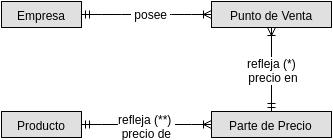

The diagram above was exported from draw.io. Its source (the exported page's mxGraphModel, read from the mxfile embedded in the PNG):
<mxGraphModel dx="1032" dy="503" grid="1" gridSize="10" guides="1" tooltips="1" connect="1" arrows="1" fold="1" page="1" pageScale="1" pageWidth="600" pageHeight="500" background="#ffffff" math="0" shadow="0">
  <root>
    <mxCell id="0" />
    <mxCell id="1" parent="0" />
    <mxCell id="2" value="Punto de Venta" style="swimlane;html=1;fontStyle=0;childLayout=stackLayout;horizontal=1;startSize=26;fillColor=#e0e0e0;horizontalStack=0;resizeParent=1;resizeLast=0;collapsible=1;marginBottom=0;swimlaneFillColor=#ffffff;align=center;" vertex="1" collapsed="1" parent="1">
      <mxGeometry x="320" y="120" width="120" height="26" as="geometry">
        <mxRectangle x="400" y="34" width="160" height="182" as="alternateBounds" />
      </mxGeometry>
    </mxCell>
    <mxCell id="3" value="&lt;div&gt;id&lt;/div&gt;" style="text;html=1;strokeColor=none;fillColor=none;spacingLeft=4;spacingRight=4;whiteSpace=wrap;overflow=hidden;rotatable=0;points=[[0,0.5],[1,0.5]];portConstraint=eastwest;" vertex="1" parent="2">
      <mxGeometry y="26" width="120" height="26" as="geometry" />
    </mxCell>
    <mxCell id="4" value="nombre" style="text;html=1;strokeColor=none;fillColor=none;spacingLeft=4;spacingRight=4;whiteSpace=wrap;overflow=hidden;rotatable=0;points=[[0,0.5],[1,0.5]];portConstraint=eastwest;" vertex="1" parent="2">
      <mxGeometry y="52" width="120" height="26" as="geometry" />
    </mxCell>
    <mxCell id="5" value="direccion" style="text;html=1;strokeColor=none;fillColor=none;spacingLeft=4;spacingRight=4;whiteSpace=wrap;overflow=hidden;rotatable=0;points=[[0,0.5],[1,0.5]];portConstraint=eastwest;" vertex="1" parent="2">
      <mxGeometry y="78" width="120" height="26" as="geometry" />
    </mxCell>
    <mxCell id="6" value="latitud" style="text;html=1;strokeColor=none;fillColor=none;spacingLeft=4;spacingRight=4;whiteSpace=wrap;overflow=hidden;rotatable=0;points=[[0,0.5],[1,0.5]];portConstraint=eastwest;" vertex="1" parent="2">
      <mxGeometry y="104" width="120" height="26" as="geometry" />
    </mxCell>
    <mxCell id="7" value="longitud" style="text;html=1;strokeColor=none;fillColor=none;spacingLeft=4;spacingRight=4;whiteSpace=wrap;overflow=hidden;rotatable=0;points=[[0,0.5],[1,0.5]];portConstraint=eastwest;" vertex="1" parent="2">
      <mxGeometry y="130" width="120" height="26" as="geometry" />
    </mxCell>
    <mxCell id="8" value="id_empresa" style="text;html=1;strokeColor=none;fillColor=none;spacingLeft=4;spacingRight=4;whiteSpace=wrap;overflow=hidden;rotatable=0;points=[[0,0.5],[1,0.5]];portConstraint=eastwest;" vertex="1" parent="2">
      <mxGeometry y="156" width="120" height="26" as="geometry" />
    </mxCell>
    <mxCell id="9" value="Empresa" style="swimlane;html=1;fontStyle=0;childLayout=stackLayout;horizontal=1;startSize=26;fillColor=#e0e0e0;horizontalStack=0;resizeParent=1;resizeLast=0;collapsible=1;marginBottom=0;swimlaneFillColor=#ffffff;align=center;" vertex="1" collapsed="1" parent="1">
      <mxGeometry x="110" y="120" width="80" height="26" as="geometry">
        <mxRectangle x="40" y="60" width="160" height="130" as="alternateBounds" />
      </mxGeometry>
    </mxCell>
    <mxCell id="10" value="id" style="text;html=1;strokeColor=none;fillColor=none;spacingLeft=4;spacingRight=4;whiteSpace=wrap;overflow=hidden;rotatable=0;points=[[0,0.5],[1,0.5]];portConstraint=eastwest;" vertex="1" parent="9">
      <mxGeometry y="26" width="80" height="26" as="geometry" />
    </mxCell>
    <mxCell id="11" value="cuit" style="text;html=1;strokeColor=none;fillColor=none;spacingLeft=4;spacingRight=4;whiteSpace=wrap;overflow=hidden;rotatable=0;points=[[0,0.5],[1,0.5]];portConstraint=eastwest;" vertex="1" parent="9">
      <mxGeometry y="52" width="80" height="26" as="geometry" />
    </mxCell>
    <mxCell id="12" value="razon_social" style="text;html=1;strokeColor=none;fillColor=none;spacingLeft=4;spacingRight=4;whiteSpace=wrap;overflow=hidden;rotatable=0;points=[[0,0.5],[1,0.5]];portConstraint=eastwest;" vertex="1" parent="9">
      <mxGeometry y="78" width="80" height="26" as="geometry" />
    </mxCell>
    <mxCell id="13" value="nombre" style="text;html=1;strokeColor=none;fillColor=none;spacingLeft=4;spacingRight=4;whiteSpace=wrap;overflow=hidden;rotatable=0;points=[[0,0.5],[1,0.5]];portConstraint=eastwest;" vertex="1" parent="9">
      <mxGeometry y="104" width="80" height="26" as="geometry" />
    </mxCell>
    <mxCell id="14" value="Producto" style="swimlane;html=1;fontStyle=0;childLayout=stackLayout;horizontal=1;startSize=26;fillColor=#e0e0e0;horizontalStack=0;resizeParent=1;resizeLast=0;collapsible=1;marginBottom=0;swimlaneFillColor=#ffffff;align=center;" vertex="1" collapsed="1" parent="1">
      <mxGeometry x="110" y="230" width="80" height="26" as="geometry">
        <mxRectangle x="40" y="323" width="160" height="104" as="alternateBounds" />
      </mxGeometry>
    </mxCell>
    <mxCell id="15" value="id" style="text;html=1;strokeColor=none;fillColor=none;spacingLeft=4;spacingRight=4;whiteSpace=wrap;overflow=hidden;rotatable=0;points=[[0,0.5],[1,0.5]];portConstraint=eastwest;" vertex="1" parent="14">
      <mxGeometry y="26" width="80" height="26" as="geometry" />
    </mxCell>
    <mxCell id="16" value="codigo_ean" style="text;html=1;strokeColor=none;fillColor=none;spacingLeft=4;spacingRight=4;whiteSpace=wrap;overflow=hidden;rotatable=0;points=[[0,0.5],[1,0.5]];portConstraint=eastwest;" vertex="1" parent="14">
      <mxGeometry y="52" width="80" height="26" as="geometry" />
    </mxCell>
    <mxCell id="17" value="descripcion" style="text;html=1;strokeColor=none;fillColor=none;spacingLeft=4;spacingRight=4;whiteSpace=wrap;overflow=hidden;rotatable=0;points=[[0,0.5],[1,0.5]];portConstraint=eastwest;" vertex="1" parent="14">
      <mxGeometry y="78" width="80" height="26" as="geometry" />
    </mxCell>
    <mxCell id="18" value="Parte de Precio" style="swimlane;html=1;fontStyle=0;childLayout=stackLayout;horizontal=1;startSize=26;fillColor=#e0e0e0;horizontalStack=0;resizeParent=1;resizeLast=0;collapsible=1;marginBottom=0;swimlaneFillColor=#ffffff;align=center;" vertex="1" collapsed="1" parent="1">
      <mxGeometry x="320" y="230" width="120" height="26" as="geometry">
        <mxRectangle x="400" y="284" width="160" height="182" as="alternateBounds" />
      </mxGeometry>
    </mxCell>
    <mxCell id="19" value="id" style="text;html=1;strokeColor=none;fillColor=none;spacingLeft=4;spacingRight=4;whiteSpace=wrap;overflow=hidden;rotatable=0;points=[[0,0.5],[1,0.5]];portConstraint=eastwest;" vertex="1" parent="18">
      <mxGeometry y="26" width="120" height="26" as="geometry" />
    </mxCell>
    <mxCell id="20" value="id_producto" style="text;html=1;strokeColor=none;fillColor=none;spacingLeft=4;spacingRight=4;whiteSpace=wrap;overflow=hidden;rotatable=0;points=[[0,0.5],[1,0.5]];portConstraint=eastwest;" vertex="1" parent="18">
      <mxGeometry y="52" width="120" height="26" as="geometry" />
    </mxCell>
    <mxCell id="21" value="id_punto_de_venta" style="text;html=1;strokeColor=none;fillColor=none;spacingLeft=4;spacingRight=4;whiteSpace=wrap;overflow=hidden;rotatable=0;points=[[0,0.5],[1,0.5]];portConstraint=eastwest;" vertex="1" parent="18">
      <mxGeometry y="78" width="120" height="26" as="geometry" />
    </mxCell>
    <mxCell id="22" value="creado_en" style="text;html=1;strokeColor=none;fillColor=none;spacingLeft=4;spacingRight=4;whiteSpace=wrap;overflow=hidden;rotatable=0;points=[[0,0.5],[1,0.5]];portConstraint=eastwest;" vertex="1" parent="18">
      <mxGeometry y="104" width="120" height="26" as="geometry" />
    </mxCell>
    <mxCell id="23" value="actualizado_en" style="text;html=1;strokeColor=none;fillColor=none;spacingLeft=4;spacingRight=4;whiteSpace=wrap;overflow=hidden;rotatable=0;points=[[0,0.5],[1,0.5]];portConstraint=eastwest;" vertex="1" parent="18">
      <mxGeometry y="130" width="120" height="26" as="geometry" />
    </mxCell>
    <mxCell id="24" value="fecha_vigencia" style="text;html=1;strokeColor=none;fillColor=none;spacingLeft=4;spacingRight=4;whiteSpace=wrap;overflow=hidden;rotatable=0;points=[[0,0.5],[1,0.5]];portConstraint=eastwest;" vertex="1" parent="18">
      <mxGeometry y="156" width="120" height="26" as="geometry" />
    </mxCell>
    <mxCell id="25" value="" style="edgeStyle=entityRelationEdgeStyle;html=1;endArrow=ERoneToMany;startArrow=ERmandOne;" edge="1" source="9" target="2" parent="1">
      <mxGeometry x="190" y="133" width="100" height="100" as="geometry">
        <mxPoint x="270" y="190" as="sourcePoint" />
        <mxPoint x="370" y="90" as="targetPoint" />
      </mxGeometry>
    </mxCell>
    <mxCell id="26" value="&amp;nbsp;posee&amp;nbsp;" style="text;html=1;resizable=0;points=[];align=center;verticalAlign=middle;labelBackgroundColor=#ffffff;" vertex="1" connectable="0" parent="25">
      <mxGeometry x="0.0567" y="1" relative="1" as="geometry">
        <mxPoint as="offset" />
      </mxGeometry>
    </mxCell>
    <mxCell id="27" value="&amp;nbsp;posee&amp;nbsp;" style="text;html=1;resizable=0;points=[];align=center;verticalAlign=middle;labelBackgroundColor=#ffffff;" vertex="1" connectable="0" parent="1">
      <mxGeometry x="259" y="132" as="geometry">
        <mxPoint as="offset" />
      </mxGeometry>
    </mxCell>
    <mxCell id="28" value="&lt;font style=&quot;font-size: 12px&quot;&gt;refleja (*)&lt;/font&gt;&lt;div&gt;&lt;font style=&quot;font-size: 12px&quot;&gt;&amp;nbsp;&lt;/font&gt;&lt;span style=&quot;font-size: 12px ; line-height: 1.2&quot;&gt;precio en&lt;/span&gt;&lt;/div&gt;" style="edgeStyle=elbowEdgeStyle;html=1;endArrow=ERoneToMany;startArrow=ERmandOne;elbow=horizontal;" edge="1" source="18" target="2" parent="1">
      <mxGeometry x="240" y="190" width="100" height="100" as="geometry">
        <mxPoint x="240" y="290" as="sourcePoint" />
        <mxPoint x="340" y="190" as="targetPoint" />
      </mxGeometry>
    </mxCell>
    <mxCell id="29" value="" style="edgeStyle=entityRelationEdgeStyle;html=1;endArrow=ERoneToMany;startArrow=ERmandOne;" edge="1" source="14" target="18" parent="1">
      <mxGeometry x="190" y="243" width="100" height="100" as="geometry">
        <mxPoint x="260" y="280" as="sourcePoint" />
        <mxPoint x="290" y="410" as="targetPoint" />
      </mxGeometry>
    </mxCell>
    <mxCell id="30" value="&lt;font&gt;refleja (**)&amp;nbsp;&lt;/font&gt;&lt;div&gt;&lt;font&gt;precio de&lt;/font&gt;&lt;/div&gt;" style="text;html=1;resizable=0;points=[];align=center;verticalAlign=middle;labelBackgroundColor=#ffffff;" vertex="1" connectable="0" parent="29">
      <mxGeometry x="-0.1177" y="-1" relative="1" as="geometry">
        <mxPoint x="8" as="offset" />
      </mxGeometry>
    </mxCell>
    <mxCell id="31" value="&lt;font&gt;refleja (**)&amp;nbsp;&lt;/font&gt;&lt;div&gt;&lt;font&gt;precio de&lt;/font&gt;&lt;/div&gt;" style="text;html=1;resizable=0;points=[];align=center;verticalAlign=middle;labelBackgroundColor=#ffffff;" vertex="1" connectable="0" parent="1">
      <mxGeometry x="255" y="244" as="geometry">
        <mxPoint x="8" as="offset" />
      </mxGeometry>
    </mxCell>
  </root>
</mxGraphModel>